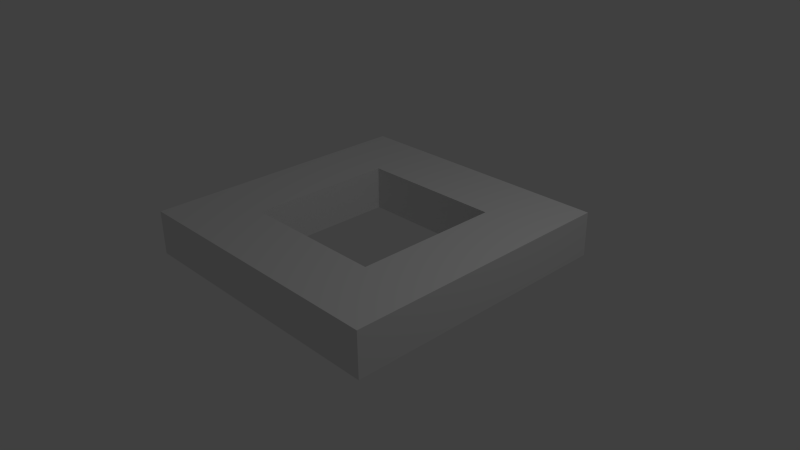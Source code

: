 # Source: MatterCrossbox.blend  (saved by Blender 2.70.0; exported with 4.5.12 LTS)
import bpy
from mathutils import Matrix  # noqa: F401  (used for matrix-valued properties, if any)

bpy.ops.wm.read_factory_settings(use_empty=True)
scene = bpy.context.scene
scene.name = 'Scene'

# ---- collections
col_collection_1 = bpy.data.collections.new('Collection 1'); scene.collection.children.link(col_collection_1)

# ---- materials (node trees are filled in below, after node groups)
mat_material_001 = bpy.data.materials.new('Material.001')
mat_material_001.alpha_threshold = 0.0
mat_material_001.use_transparent_shadow = False
mat_material_001.roughness = 0.5
mat_material_001.line_color = (0.0, 0.0, 0.0, 1.0)

# ---- material node trees

# ---- world
world_world = bpy.data.worlds.new('World'); scene.world = world_world
world_world.color = (0.05088, 0.05088, 0.05088)
world_world.use_sun_shadow = False
world_world.sun_shadow_jitter_overblur = 0.0
world_world.cycles.sampling_method = 'MANUAL'
world_world.cycles.sample_map_resolution = 256

# ---- cameras
cam_camera = bpy.data.cameras.new('Camera')
cam_camera.clip_end = 100.0
cam_camera.lens = 35.0
cam_camera.sensor_width = 32.0
cam_camera.sensor_height = 18.0
cam_camera.ortho_scale = 7.314
cam_camera.dof.focus_distance = 0.0
cam_camera.dof.aperture_fstop = 128.0

# ---- lights
light_lamp = bpy.data.lights.new('Lamp', 'POINT')
light_lamp.transmission_factor = 0.0
light_lamp.cutoff_distance = 30.0
light_lamp.energy = 100.0
light_lamp.shadow_buffer_clip_start = 1.001
light_lamp.shadow_soft_size = 0.1
light_lamp.shadow_maximum_resolution = 0.006
light_lamp.use_absolute_resolution = True
light_lamp.cycles.use_multiple_importance_sampling = False

# ---- meshes
me_plane = bpy.data.meshes.new('Plane')
me_plane.from_pydata([(-1.0, -1.0, 0.0), (1.0, -1.0, 0.0), (-1.0, 1.0, 0.0), (1.0, 1.0, 0.0), (-1.9, -1.9, 0.0), (1.9, -1.9, 0.0), (-1.9, 1.9, 0.0), (1.9, 1.9, 0.0), (-1.0, -1.0, 0.6), (1.0, -1.0, 0.6), (-1.0, 1.0, 0.6), (1.0, 1.0, 0.6), (-1.9, -1.9, 0.6), (1.9, -1.9, 0.6), (-1.9, 1.9, 0.6), (1.9, 1.9, 0.6)], [], [(2, 6, 7, 3), (3, 7, 5, 1), (1, 5, 4, 0), (0, 4, 6, 2), (10, 11, 15, 14), (11, 9, 13, 15), (9, 8, 12, 13), (8, 10, 14, 12), (7, 6, 14, 15), (5, 7, 15, 13), (4, 5, 13, 12), (6, 4, 12, 14), (2, 3, 11, 10), (3, 1, 9, 11), (1, 0, 8, 9), (0, 2, 10, 8)])
_uv = me_plane.uv_layers.new(name='UVMap')
_uv.uv.foreach_set('vector', [0.4619, 0.8809, 0.6048, 0.9987, 0.001587, 0.9987, 0.1444, 0.8809, 0.1444, 0.8809, 0.001587, 0.9987, 0.001587, 0.5013, 0.1444, 0.6191, 0.1444, 0.6191, 0.001587, 0.5013, 0.6048, 0.5013, 0.4619, 0.6191, 0.4619, 0.6191, 0.6048, 0.5013, 0.6048, 0.9987, 0.4619, 0.8809, 0.4619, 0.1191, 0.1444, 0.1191, 0.001587, 0.001309, 0.6048, 0.001309, 0.1444, 0.1191, 0.1444, 0.3809, 0.001587, 0.4987, 0.001587, 0.001309, 0.1444, 0.3809, 0.4619, 0.3809, 0.6048, 0.4987, 0.001587, 0.4987, 0.4619, 0.3809, 0.4619, 0.1191, 0.6048, 0.001309, 0.6048, 0.4987, 0.7032, 0.001309, 0.7032, 0.4987, 0.6079, 0.4987, 0.6079, 0.001309, 0.7063, 0.4987, 0.7063, 0.001309, 0.8016, 0.001309, 0.8016, 0.4987, 0.9, 0.001309, 0.9, 0.4987, 0.8048, 0.4987, 0.8048, 0.001309, 0.9032, 0.4987, 0.9032, 0.001309, 0.9984, 0.001309, 0.9984, 0.4987, 0.9, 0.5013, 0.9, 0.7631, 0.8048, 0.7631, 0.8048, 0.5013, 0.9032, 0.7631, 0.9032, 0.5013, 0.9984, 0.5013, 0.9984, 0.7631, 0.7032, 0.5013, 0.7032, 0.7631, 0.6079, 0.7631, 0.6079, 0.5013, 0.7063, 0.7631, 0.7063, 0.5013, 0.8016, 0.5013, 0.8016, 0.7631])
_ca = me_plane.color_attributes.new('Col', 'BYTE_COLOR', 'CORNER')
_ca.data.foreach_set('color', [0.956, 1.0, 0.9911, 1.0, 0.4342, 0.0003035, 0.0, 1.0, 0.4342, 0.0003035, 0.0, 1.0, 0.956, 1.0, 0.9911, 1.0, 0.956, 1.0, 0.9911, 1.0, 0.4342, 0.0003035, 0.0, 1.0, 0.4342, 0.0003035, 0.0, 1.0, 0.956, 1.0, 0.9911, 1.0, 0.956, 1.0, 0.9911, 1.0, 0.4342, 0.0003035, 0.0, 1.0, 0.4342, 0.0003035, 0.0, 1.0, 0.9647, 1.0, 1.0, 1.0, 0.9647, 1.0, 1.0, 1.0, 0.4342, 0.0003035, 0.0, 1.0, 0.4342, 0.0003035, 0.0, 1.0, 0.956, 1.0, 0.9911, 1.0, 0.9734, 1.0, 0.9911, 1.0, 0.956, 1.0, 0.9911, 1.0, 0.4342, 0.0003035, 0.0, 1.0, 0.4342, 0.0003035, 0.0, 1.0, 0.956, 1.0, 0.9911, 1.0, 0.956, 1.0, 0.9911, 1.0, 0.4397, 0.0003035, 0.0, 1.0, 0.4342, 0.0003035, 0.0, 1.0, 0.956, 1.0, 0.9911, 1.0, 0.956, 1.0, 0.9911, 1.0, 0.4342, 0.0003035, 0.0, 1.0, 0.4397, 0.0003035, 0.0, 1.0, 0.956, 1.0, 0.9911, 1.0, 0.9734, 1.0, 0.9911, 1.0, 0.4342, 0.0003035, 0.0, 1.0, 0.4342, 0.0003035, 0.0, 1.0, 0.4342, 0.0003035, 0.0, 1.0, 0.4342, 0.0003035, 0.0, 1.0, 0.4342, 0.0003035, 0.0, 1.0, 0.4342, 0.0003035, 0.0, 1.0, 0.4342, 0.0003035, 0.0, 1.0, 0.4342, 0.0003035, 0.0, 1.0, 0.4342, 0.0003035, 0.0, 1.0, 0.4342, 0.0003035, 0.0, 1.0, 0.4342, 0.0003035, 0.0, 1.0, 0.4342, 0.0003035, 0.0, 1.0, 0.4342, 0.0003035, 0.0, 1.0, 0.4342, 0.0003035, 0.0, 1.0, 0.4342, 0.0003035, 0.0, 1.0, 0.4342, 0.0003035, 0.0, 1.0, 0.4342, 0.0003035, 0.0, 1.0, 0.4342, 0.0003035, 0.0, 1.0, 0.956, 1.0, 0.9911, 1.0, 0.956, 1.0, 0.9911, 1.0, 0.956, 1.0, 0.9911, 1.0, 0.956, 1.0, 0.9911, 1.0, 0.956, 1.0, 0.9911, 1.0, 0.956, 1.0, 0.9911, 1.0, 0.956, 1.0, 0.9911, 1.0, 0.956, 1.0, 0.9911, 1.0, 0.956, 1.0, 0.9911, 1.0, 0.956, 1.0, 0.9911, 1.0, 0.956, 1.0, 0.9911, 1.0, 0.956, 1.0, 0.9911, 1.0, 0.956, 1.0, 0.9911, 1.0, 0.956, 1.0, 0.9911, 1.0, 0.956, 1.0, 0.9911, 1.0, 0.956, 1.0, 0.9911, 1.0])
me_plane.materials.append(mat_material_001)
me_plane.use_remesh_preserve_volume = False
me_plane.use_remesh_preserve_attributes = False
me_plane.use_mirror_vertex_groups = False
me_plane.update()

# ---- objects
ob_plane = bpy.data.objects.new('Plane', me_plane)
ob_lamp = bpy.data.objects.new('Lamp', light_lamp)
ob_camera = bpy.data.objects.new('Camera', cam_camera)

# ---- transforms, parenting, visibility, modifiers, constraints
ob_plane.location = (0.0, 0.0, 0.0)
ob_plane.lineart.crease_threshold = 0.0
ob_lamp.location = (4.076, 1.005, 5.904)
ob_lamp.rotation_euler = (0.6503, 0.05522, 1.866)
ob_lamp.lock_rotations_4d = False
ob_lamp.empty_display_type = 'ARROWS'
ob_lamp.color = (0.0, 0.0, 0.0, 0.0)
ob_lamp.lineart.crease_threshold = 0.0
ob_camera.location = (7.481, -6.508, 5.344)
ob_camera.rotation_euler = (1.109, 0.01082, 0.8149)
ob_camera.lock_rotations_4d = False
ob_camera.empty_display_type = 'ARROWS'
ob_camera.color = (0.0, 0.0, 0.0, 0.0)
ob_camera.display_type = 'WIRE'
ob_camera.lineart.crease_threshold = 0.0

# ---- collection membership
col_collection_1.objects.link(ob_plane)
col_collection_1.objects.link(ob_lamp)
col_collection_1.objects.link(ob_camera)

# ---- scene / render settings (as saved in the file)
scene.camera = ob_camera
scene.frame_start = 1; scene.frame_end = 250; scene.frame_set(1)
scene.render.engine = 'BLENDER_EEVEE_NEXT'
scene.render.resolution_percentage = 50
scene.render.dither_intensity = 0.0
scene.cycles.use_denoising = False
scene.cycles.samples = 10
scene.cycles.sampling_pattern = 'TABULATED_SOBOL'
scene.cycles.light_sampling_threshold = 0.0
scene.cycles.use_adaptive_sampling = False
scene.cycles.use_light_tree = False
scene.cycles.blur_glossy = 0.0
scene.cycles.volume_bounces = 1
scene.cycles.pixel_filter_type = 'GAUSSIAN'
scene.cycles.sample_clamp_indirect = 0.0
scene.view_settings.view_transform = 'Standard'
bpy.context.view_layer.update()

